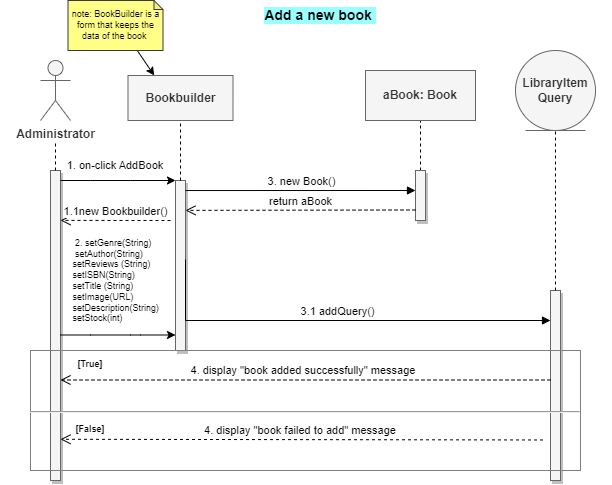

The diagram above was exported from draw.io. Its source (the exported page's mxGraphModel, read from the mxfile embedded in the PNG):
<mxGraphModel dx="978" dy="529" grid="1" gridSize="10" guides="1" tooltips="1" connect="1" arrows="1" fold="1" page="1" pageScale="1" pageWidth="3300" pageHeight="2339" math="0" shadow="0">
  <root>
    <mxCell id="WIyWlLk6GJQsqaUBKTNV-0" />
    <mxCell id="WIyWlLk6GJQsqaUBKTNV-1" parent="WIyWlLk6GJQsqaUBKTNV-0" />
    <mxCell id="a4taf1Y88buNqEABC-c8-62" value="&lt;b style=&quot;font-size: 14px;&quot;&gt;Add a new book&amp;nbsp;&lt;/b&gt;" style="text;html=1;strokeColor=none;fillColor=none;align=center;verticalAlign=middle;whiteSpace=wrap;rounded=0;fontSize=14;labelBackgroundColor=#99FFFF;" parent="WIyWlLk6GJQsqaUBKTNV-1" vertex="1">
      <mxGeometry x="2650" y="660" width="580" height="30" as="geometry" />
    </mxCell>
    <mxCell id="a4taf1Y88buNqEABC-c8-1" value="Administrator" style="shape=umlActor;verticalLabelPosition=bottom;verticalAlign=top;html=1;outlineConnect=0;fillColor=#f5f5f5;fontColor=#333333;strokeColor=#666666;fontStyle=1" parent="WIyWlLk6GJQsqaUBKTNV-1" vertex="1">
      <mxGeometry x="2660" y="720" width="30" height="60" as="geometry" />
    </mxCell>
    <mxCell id="a4taf1Y88buNqEABC-c8-7" value="" style="html=1;points=[];perimeter=orthogonalPerimeter;outlineConnect=0;targetShapes=umlLifeline;portConstraint=eastwest;newEdgeStyle={&quot;edgeStyle&quot;:&quot;elbowEdgeStyle&quot;,&quot;elbow&quot;:&quot;vertical&quot;,&quot;curved&quot;:0,&quot;rounded&quot;:0};fillColor=#f5f5f5;fontColor=#333333;strokeColor=#666666;fillStyle=auto;shadow=1;" parent="WIyWlLk6GJQsqaUBKTNV-1" vertex="1">
      <mxGeometry x="2670" y="830" width="10" height="310" as="geometry" />
    </mxCell>
    <mxCell id="a4taf1Y88buNqEABC-c8-8" value="" style="html=1;points=[];perimeter=orthogonalPerimeter;outlineConnect=0;targetShapes=umlLifeline;portConstraint=eastwest;newEdgeStyle={&quot;edgeStyle&quot;:&quot;elbowEdgeStyle&quot;,&quot;elbow&quot;:&quot;vertical&quot;,&quot;curved&quot;:0,&quot;rounded&quot;:0};shadow=1;fillColor=#f5f5f5;fontColor=#333333;strokeColor=#666666;" parent="WIyWlLk6GJQsqaUBKTNV-1" vertex="1">
      <mxGeometry x="2795" y="840" width="10" height="170" as="geometry" />
    </mxCell>
    <mxCell id="a4taf1Y88buNqEABC-c8-18" value="" style="endArrow=none;dashed=1;html=1;rounded=0;" parent="WIyWlLk6GJQsqaUBKTNV-1" source="a4taf1Y88buNqEABC-c8-7" edge="1">
      <mxGeometry width="50" height="50" relative="1" as="geometry">
        <mxPoint x="2630" y="850" as="sourcePoint" />
        <mxPoint x="2675" y="800" as="targetPoint" />
      </mxGeometry>
    </mxCell>
    <mxCell id="a4taf1Y88buNqEABC-c8-19" value="" style="endArrow=none;dashed=1;html=1;rounded=0;entryX=0.5;entryY=1;entryDx=0;entryDy=0;" parent="WIyWlLk6GJQsqaUBKTNV-1" target="kEFLz-Pu0B2YTkM125_B-7" edge="1">
      <mxGeometry width="50" height="50" relative="1" as="geometry">
        <mxPoint x="2800" y="840" as="sourcePoint" />
        <mxPoint x="2800" y="790" as="targetPoint" />
      </mxGeometry>
    </mxCell>
    <mxCell id="a4taf1Y88buNqEABC-c8-22" value="" style="endArrow=classic;html=1;rounded=0;" parent="WIyWlLk6GJQsqaUBKTNV-1" source="a4taf1Y88buNqEABC-c8-7" target="a4taf1Y88buNqEABC-c8-8" edge="1">
      <mxGeometry width="50" height="50" relative="1" as="geometry">
        <mxPoint x="2860" y="1020" as="sourcePoint" />
        <mxPoint x="2910" y="970" as="targetPoint" />
        <Array as="points">
          <mxPoint x="2710" y="840" />
          <mxPoint x="2750" y="840" />
        </Array>
      </mxGeometry>
    </mxCell>
    <mxCell id="a4taf1Y88buNqEABC-c8-23" value="&amp;nbsp;1. on-click AddBook&amp;nbsp;" style="text;html=1;strokeColor=none;fillColor=none;align=center;verticalAlign=middle;whiteSpace=wrap;rounded=0;fontSize=11;" parent="WIyWlLk6GJQsqaUBKTNV-1" vertex="1">
      <mxGeometry x="2680" y="810" width="110" height="30" as="geometry" />
    </mxCell>
    <mxCell id="a4taf1Y88buNqEABC-c8-27" value="1.1new Bookbuilder()" style="html=1;verticalAlign=bottom;endArrow=open;dashed=1;endSize=8;edgeStyle=elbowEdgeStyle;elbow=vertical;curved=0;rounded=0;" parent="WIyWlLk6GJQsqaUBKTNV-1" edge="1">
      <mxGeometry relative="1" as="geometry">
        <mxPoint x="2790" y="880" as="sourcePoint" />
        <mxPoint x="2680" y="879.66" as="targetPoint" />
      </mxGeometry>
    </mxCell>
    <mxCell id="a4taf1Y88buNqEABC-c8-28" value="" style="endArrow=classic;html=1;rounded=0;" parent="WIyWlLk6GJQsqaUBKTNV-1" edge="1">
      <mxGeometry width="50" height="50" relative="1" as="geometry">
        <mxPoint x="2680" y="994.5" as="sourcePoint" />
        <mxPoint x="2795" y="994.5" as="targetPoint" />
        <Array as="points">
          <mxPoint x="2710" y="994.5" />
          <mxPoint x="2750" y="994.5" />
          <mxPoint x="2760" y="994.5" />
        </Array>
      </mxGeometry>
    </mxCell>
    <mxCell id="a4taf1Y88buNqEABC-c8-35" value="" style="endArrow=none;dashed=1;html=1;rounded=0;entryX=0.5;entryY=1;entryDx=0;entryDy=0;" parent="WIyWlLk6GJQsqaUBKTNV-1" source="a4taf1Y88buNqEABC-c8-66" target="a4taf1Y88buNqEABC-c8-41" edge="1">
      <mxGeometry width="50" height="50" relative="1" as="geometry">
        <mxPoint x="3040" y="890" as="sourcePoint" />
        <mxPoint x="3040" y="790" as="targetPoint" />
      </mxGeometry>
    </mxCell>
    <mxCell id="a4taf1Y88buNqEABC-c8-41" value="aBook: Book" style="html=1;whiteSpace=wrap;fillColor=#f5f5f5;fontColor=#333333;strokeColor=#666666;fontStyle=1" parent="WIyWlLk6GJQsqaUBKTNV-1" vertex="1">
      <mxGeometry x="2985" y="730" width="110" height="50" as="geometry" />
    </mxCell>
    <mxCell id="a4taf1Y88buNqEABC-c8-42" value="" style="html=1;points=[];perimeter=orthogonalPerimeter;outlineConnect=0;targetShapes=umlLifeline;portConstraint=eastwest;newEdgeStyle={&quot;edgeStyle&quot;:&quot;elbowEdgeStyle&quot;,&quot;elbow&quot;:&quot;vertical&quot;,&quot;curved&quot;:0,&quot;rounded&quot;:0};fillColor=#f5f5f5;fontColor=#333333;strokeColor=#666666;shadow=1;" parent="WIyWlLk6GJQsqaUBKTNV-1" vertex="1">
      <mxGeometry x="3170" y="950" width="10" height="190" as="geometry" />
    </mxCell>
    <mxCell id="a4taf1Y88buNqEABC-c8-43" value="" style="endArrow=none;dashed=1;html=1;rounded=0;entryX=0.5;entryY=1;entryDx=0;entryDy=0;" parent="WIyWlLk6GJQsqaUBKTNV-1" edge="1" source="a4taf1Y88buNqEABC-c8-42">
      <mxGeometry width="50" height="50" relative="1" as="geometry">
        <mxPoint x="3174.66" y="850" as="sourcePoint" />
        <mxPoint x="3175" y="780" as="targetPoint" />
      </mxGeometry>
    </mxCell>
    <mxCell id="a4taf1Y88buNqEABC-c8-53" value="4. display &quot;book added successfully&quot; message&amp;nbsp;" style="html=1;verticalAlign=bottom;endArrow=open;dashed=1;endSize=8;edgeStyle=elbowEdgeStyle;elbow=vertical;curved=0;rounded=0;" parent="WIyWlLk6GJQsqaUBKTNV-1" edge="1">
      <mxGeometry relative="1" as="geometry">
        <mxPoint x="3170.0000000000005" y="1039.48" as="sourcePoint" />
        <mxPoint x="2680" y="1039.48" as="targetPoint" />
        <Array as="points">
          <mxPoint x="3160" y="1039.48" />
        </Array>
      </mxGeometry>
    </mxCell>
    <mxCell id="a4taf1Y88buNqEABC-c8-56" value="4. display &quot;book failed to add&quot; message&amp;nbsp;" style="html=1;verticalAlign=bottom;endArrow=open;dashed=1;endSize=8;edgeStyle=elbowEdgeStyle;elbow=vertical;curved=0;rounded=0;" parent="WIyWlLk6GJQsqaUBKTNV-1" edge="1">
      <mxGeometry relative="1" as="geometry">
        <mxPoint x="3162.5" y="1099.48" as="sourcePoint" />
        <mxPoint x="2680" y="1099.0514285714285" as="targetPoint" />
      </mxGeometry>
    </mxCell>
    <mxCell id="a4taf1Y88buNqEABC-c8-59" value="[True]" style="text;html=1;strokeColor=none;fillColor=none;align=center;verticalAlign=middle;whiteSpace=wrap;rounded=0;fontSize=9;fontStyle=1" parent="WIyWlLk6GJQsqaUBKTNV-1" vertex="1">
      <mxGeometry x="2690" y="1014.48" width="40" height="20" as="geometry" />
    </mxCell>
    <mxCell id="a4taf1Y88buNqEABC-c8-60" value="[False]" style="text;html=1;strokeColor=none;fillColor=none;align=center;verticalAlign=middle;whiteSpace=wrap;rounded=0;fontSize=9;fontStyle=1" parent="WIyWlLk6GJQsqaUBKTNV-1" vertex="1">
      <mxGeometry x="2690" y="1079.48" width="40" height="20" as="geometry" />
    </mxCell>
    <mxCell id="a4taf1Y88buNqEABC-c8-63" value="3.1 addQuery()" style="html=1;verticalAlign=bottom;endArrow=block;edgeStyle=elbowEdgeStyle;elbow=vertical;curved=0;rounded=0;" parent="WIyWlLk6GJQsqaUBKTNV-1" edge="1" target="a4taf1Y88buNqEABC-c8-42">
      <mxGeometry x="0.0022" width="80" relative="1" as="geometry">
        <mxPoint x="2805" y="919" as="sourcePoint" />
        <mxPoint x="3050" y="919" as="targetPoint" />
        <Array as="points">
          <mxPoint x="2970" y="980" />
          <mxPoint x="2880" y="929" />
          <mxPoint x="2990" y="959" />
        </Array>
        <mxPoint as="offset" />
      </mxGeometry>
    </mxCell>
    <mxCell id="a4taf1Y88buNqEABC-c8-66" value="" style="html=1;points=[];perimeter=orthogonalPerimeter;outlineConnect=0;targetShapes=umlLifeline;portConstraint=eastwest;newEdgeStyle={&quot;edgeStyle&quot;:&quot;elbowEdgeStyle&quot;,&quot;elbow&quot;:&quot;vertical&quot;,&quot;curved&quot;:0,&quot;rounded&quot;:0};fillColor=#f5f5f5;fontColor=#333333;strokeColor=#666666;shadow=1;" parent="WIyWlLk6GJQsqaUBKTNV-1" vertex="1">
      <mxGeometry x="3035" y="830" width="10" height="50" as="geometry" />
    </mxCell>
    <mxCell id="a4taf1Y88buNqEABC-c8-36" value="3. new Book()" style="html=1;verticalAlign=bottom;endArrow=block;edgeStyle=elbowEdgeStyle;elbow=vertical;curved=0;rounded=0;" parent="WIyWlLk6GJQsqaUBKTNV-1" edge="1" target="a4taf1Y88buNqEABC-c8-66">
      <mxGeometry width="80" relative="1" as="geometry">
        <mxPoint x="2805" y="850.03" as="sourcePoint" />
        <mxPoint x="2910" y="850" as="targetPoint" />
        <Array as="points">
          <mxPoint x="2690" y="850" />
        </Array>
      </mxGeometry>
    </mxCell>
    <mxCell id="a4taf1Y88buNqEABC-c8-68" value="return aBook" style="html=1;verticalAlign=bottom;endArrow=open;dashed=1;endSize=8;edgeStyle=elbowEdgeStyle;elbow=vertical;curved=0;rounded=0;" parent="WIyWlLk6GJQsqaUBKTNV-1" target="a4taf1Y88buNqEABC-c8-8" edge="1">
      <mxGeometry relative="1" as="geometry">
        <mxPoint x="3035" y="869.48" as="sourcePoint" />
        <mxPoint x="2925" y="869" as="targetPoint" />
      </mxGeometry>
    </mxCell>
    <mxCell id="a4taf1Y88buNqEABC-c8-69" value="&lt;p style=&quot;margin:0px;margin-top:4px;text-align:center;text-decoration:underline;&quot;&gt;&lt;br&gt;&lt;/p&gt;&lt;p style=&quot;margin:0px;margin-top:4px;text-align:center;text-decoration:underline;&quot;&gt;&lt;br&gt;&lt;/p&gt;&lt;p style=&quot;margin:0px;margin-top:4px;text-align:center;text-decoration:underline;&quot;&gt;&lt;br&gt;&lt;/p&gt;&lt;hr&gt;&lt;p style=&quot;margin:0px;margin-left:8px;&quot;&gt;&lt;br&gt;&lt;/p&gt;" style="verticalAlign=top;align=left;overflow=fill;fontSize=12;fontFamily=Helvetica;html=1;whiteSpace=wrap;fillColor=none;strokeColor=#808080;" parent="WIyWlLk6GJQsqaUBKTNV-1" vertex="1">
      <mxGeometry x="2650" y="1010" width="550" height="120" as="geometry" />
    </mxCell>
    <mxCell id="d9a2tPBPyv7jhFpZ3Yua-0" value="LibraryItem&lt;br&gt;Query" style="ellipse;shape=umlEntity;whiteSpace=wrap;html=1;rotation=0;fillColor=#f5f5f5;fontColor=#333333;strokeColor=#666666;fontStyle=1" parent="WIyWlLk6GJQsqaUBKTNV-1" vertex="1">
      <mxGeometry x="3135" y="710" width="80" height="80" as="geometry" />
    </mxCell>
    <mxCell id="kEFLz-Pu0B2YTkM125_B-0" value="" style="endArrow=classic;html=1;rounded=0;entryX=0.25;entryY=0;entryDx=0;entryDy=0;" parent="WIyWlLk6GJQsqaUBKTNV-1" target="kEFLz-Pu0B2YTkM125_B-7" edge="1">
      <mxGeometry width="50" height="50" relative="1" as="geometry">
        <mxPoint x="2750" y="700" as="sourcePoint" />
        <mxPoint x="2770" y="720" as="targetPoint" />
      </mxGeometry>
    </mxCell>
    <mxCell id="kEFLz-Pu0B2YTkM125_B-1" value="note: BookBuilder is a form that keeps the data of the book&amp;nbsp;" style="shape=note;whiteSpace=wrap;html=1;backgroundOutline=1;darkOpacity=0.05;size=9;fontSize=9;fillColor=#ffff88;strokeColor=#36393d;" parent="WIyWlLk6GJQsqaUBKTNV-1" vertex="1">
      <mxGeometry x="2687.5" y="660" width="95" height="50" as="geometry" />
    </mxCell>
    <mxCell id="kEFLz-Pu0B2YTkM125_B-3" value="&lt;p style=&quot;border-color: var(--border-color); text-align: left; margin: 0px 0px 0px 4px; font-size: 9px;&quot;&gt;&lt;br style=&quot;font-size: 9px;&quot;&gt;&lt;/p&gt;&lt;p style=&quot;border-color: var(--border-color); text-align: left; margin: 0px 0px 0px 4px; font-size: 9px;&quot;&gt;&lt;span style=&quot;border-color: var(--border-color); font-size: 9px;&quot;&gt;&lt;font style=&quot;font-size: 9px;&quot;&gt;&amp;nbsp;2. setGenre(String)&amp;nbsp;&lt;/font&gt;&lt;/span&gt;&lt;/p&gt;&lt;p style=&quot;border-color: var(--border-color); text-align: left; margin: 0px 0px 0px 4px; font-size: 9px;&quot;&gt;&lt;span style=&quot;border-color: var(--border-color); font-size: 9px;&quot;&gt;&lt;font style=&quot;font-size: 9px;&quot;&gt;&amp;nbsp;setAuthor(String)&amp;nbsp;&lt;/font&gt;&lt;/span&gt;&lt;/p&gt;&lt;p style=&quot;border-color: var(--border-color); text-align: left; margin: 0px 0px 0px 4px; font-size: 9px;&quot;&gt;&lt;span style=&quot;border-color: var(--border-color); background-color: initial; font-size: 9px;&quot;&gt;&lt;font style=&quot;font-size: 9px;&quot;&gt;setReviews (String)&amp;nbsp;&lt;/font&gt;&lt;/span&gt;&lt;/p&gt;&lt;p style=&quot;border-color: var(--border-color); text-align: left; margin: 0px 0px 0px 4px; font-size: 9px;&quot;&gt;&lt;span style=&quot;border-color: var(--border-color); font-size: 9px;&quot;&gt;&lt;font style=&quot;font-size: 9px;&quot;&gt;setISBN(String)&amp;nbsp;&lt;/font&gt;&lt;/span&gt;&lt;/p&gt;&lt;p style=&quot;border-color: var(--border-color); text-align: left; margin: 0px 0px 0px 4px; font-size: 9px;&quot;&gt;&lt;span style=&quot;border-color: var(--border-color); font-size: 9px;&quot;&gt;&lt;font style=&quot;font-size: 9px;&quot;&gt;setTitle (String)&amp;nbsp;&lt;/font&gt;&lt;/span&gt;&lt;/p&gt;&lt;p style=&quot;border-color: var(--border-color); text-align: left; margin: 0px 0px 0px 4px; font-size: 9px;&quot;&gt;&lt;span style=&quot;background-color: initial; border-color: var(--border-color); font-size: 9px;&quot;&gt;&lt;font style=&quot;font-size: 9px;&quot;&gt;setImage(URL)&amp;nbsp;&lt;/font&gt;&lt;/span&gt;&lt;/p&gt;&lt;p style=&quot;border-color: var(--border-color); text-align: left; margin: 0px 0px 0px 4px; font-size: 9px;&quot;&gt;&lt;span style=&quot;border-color: var(--border-color); font-size: 9px;&quot;&gt;&lt;font style=&quot;font-size: 9px;&quot;&gt;setDescription(String)&amp;nbsp;&lt;/font&gt;&lt;/span&gt;&lt;/p&gt;&lt;p style=&quot;border-color: var(--border-color); text-align: left; margin: 0px 0px 0px 4px; font-size: 9px;&quot;&gt;&lt;font style=&quot;font-size: 9px;&quot;&gt;&lt;span style=&quot;border-color: var(--border-color); background-color: initial; font-size: 9px;&quot;&gt;&lt;/span&gt;&lt;/font&gt;&lt;/p&gt;&lt;p style=&quot;border-color: var(--border-color); text-align: left; margin: 0px 0px 0px 4px; font-size: 9px;&quot;&gt;&lt;span style=&quot;border-color: var(--border-color); font-size: 9px;&quot;&gt;&lt;font style=&quot;font-size: 9px;&quot;&gt;setStock(int)&amp;nbsp;&lt;/font&gt;&lt;/span&gt;&lt;/p&gt;" style="text;html=1;strokeColor=none;fillColor=none;align=center;verticalAlign=middle;whiteSpace=wrap;rounded=0;fontSize=9;" parent="WIyWlLk6GJQsqaUBKTNV-1" vertex="1">
      <mxGeometry x="2620" y="920" width="230" height="30" as="geometry" />
    </mxCell>
    <mxCell id="kEFLz-Pu0B2YTkM125_B-7" value="Bookbuilder" style="html=1;whiteSpace=wrap;fillColor=#f5f5f5;fontColor=#333333;strokeColor=#666666;fontStyle=1" parent="WIyWlLk6GJQsqaUBKTNV-1" vertex="1">
      <mxGeometry x="2747.5" y="735" width="105" height="45" as="geometry" />
    </mxCell>
  </root>
</mxGraphModel>